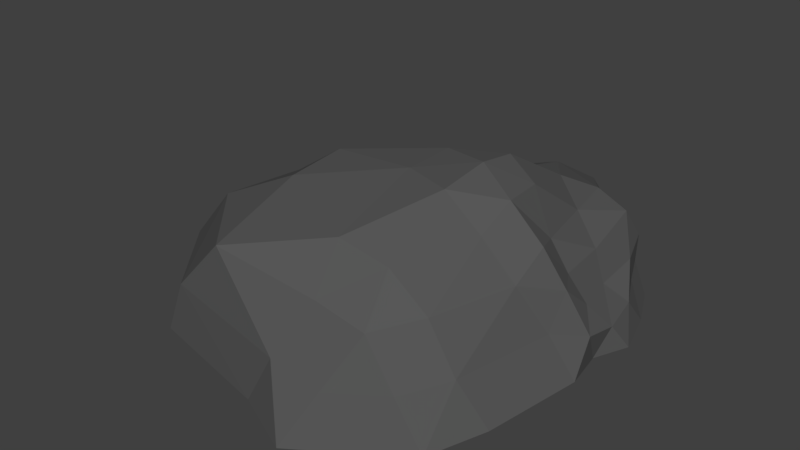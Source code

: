 # Source: SM_Rock_02.blend  (saved by Blender 2.79.0; exported with 4.5.12 LTS)
import bpy
from mathutils import Matrix  # noqa: F401  (used for matrix-valued properties, if any)

bpy.ops.wm.read_factory_settings(use_empty=True)
scene = bpy.context.scene
scene.name = 'Scene'

# ---- collections
col_collection_1 = bpy.data.collections.new('Collection 1'); scene.collection.children.link(col_collection_1)

# ---- materials (node trees are filled in below, after node groups)
mat_rock = bpy.data.materials.new('Rock')
mat_rock.alpha_threshold = 0.0
mat_rock.use_transparent_shadow = False
mat_rock.diffuse_color = (0.1025, 0.1025, 0.1025, 1.0)
mat_rock.specular_color = (0.07324, 0.07324, 0.07324)
mat_rock.roughness = 0.5
mat_rock.specular_intensity = 0.1562

# ---- material node trees

# ---- world
world_world = bpy.data.worlds.new('World'); scene.world = world_world
world_world.color = (0.05088, 0.05088, 0.05088)
world_world.use_sun_shadow = False
world_world.sun_shadow_jitter_overblur = 0.0
world_world.cycles.sampling_method = 'MANUAL'

# ---- meshes
me_icosphere = bpy.data.meshes.new('Icosphere')
me_icosphere.from_pydata([(0.6835, -1.444, 0.8643), (-1.541, -0.2956, 0.7701), (-0.3498, 1.419, 0.6074), (0.8462, 1.627, 0.5015), (1.239, 0.3103, 0.4854), (0.4927, 0.357, 1.404), (1.402, -0.05863, 0.09942), (1.429, 0.6563, 0.03972), (0.2551, -1.845, 0.03447), (1.093, -1.366, 0.09137), (-1.8, -0.1425, 0.08379), (-1.338, -1.397, 0.0879), (-0.1644, 1.774, 0.05976), (-0.976, 1.362, 0.07074), (1.146, 1.414, 0.03946), (0.6087, 1.845, 0.03842), (1.059, -0.3468, 0.8521), (-0.6985, -1.417, 0.9965), (-1.048, 0.275, 0.7171), (0.276, 1.663, 0.5416), (1.166, 1.054, 0.5146), (0.5506, -0.4869, 1.445), (0.9742, 0.1954, 0.96), (-0.7375, -0.1168, 1.266), (-0.01511, 1.093, 0.9318), (0.731, 1.252, 0.8991), (0.4535, 0.1027, 0.04466), (1.358, 0.5001, 0.2606), (0.8918, -1.409, 0.4754), (-1.771, -0.688, 0.4743), (-0.5779, 1.319, 0.3354), (0.7239, 1.709, 0.2636), (0.8782, -1.054, 0.8679), (-1.385, -0.6917, 0.9186), (-0.5493, 0.8739, 0.6819), (0.5361, 1.64, 0.5212), (1.167, 0.6642, 0.475), (0.6164, -1.132, 1.164), (0.7578, 0.2887, 1.272), (-1.082, -0.2098, 1.035), (-0.1749, 1.25, 0.7825), (0.7812, 1.395, 0.6857), (1.371, 0.1614, 0.3436), (0.466, -1.653, 0.4456), (-1.719, -0.2071, 0.4088), (-0.2351, 1.584, 0.3073), (0.9888, 1.493, 0.2652), (1.218, 0.05704, 0.6947), (0.2365, -1.422, 0.9239), (-1.378, 0.01666, 0.7586), (0.01489, 1.519, 0.5574), (1.037, 1.417, 0.5394), (0.5162, -0.00605, 1.468), (1.102, 0.2517, 0.7075), (0.1061, 0.1318, 1.417), (0.2266, 0.7366, 1.087), (0.625, 0.8477, 1.112), (0.8444, 0.7613, 0.9283), (1.081, 0.6582, 0.7298), (0.985, 1.265, 0.7777), (0.3337, 1.275, 0.9987), (0.4784, 1.62, 0.7818), (0.1003, 1.506, 0.784), (-0.07904, 0.5578, 1.019), (-0.2764, 0.6782, 0.7894), (-1.021, 0.09748, 1.011), (0.09959, -0.2978, 1.408), (-0.7682, -0.5839, 1.207), (0.1723, -1.114, 1.223), (0.8198, -0.09917, 1.306), (0.809, -0.4131, 1.16), (1.055, -0.02303, 1.006), (1.294, 0.8541, 0.2784), (1.309, 1.059, 0.03959), (1.131, 1.18, 0.2704), (0.4275, 1.766, 0.3127), (0.2172, 1.765, 0.04924), (0.07654, 1.68, 0.3043), (-0.8271, 0.7963, 0.4106), (-0.9115, 0.6004, 0.07424), (-1.604, 0.08417, 0.4661), (-1.14, -1.41, 0.538), (-0.2466, -1.623, 0.06118), (0.02168, -1.636, 0.5101), (1.082, -1.019, 0.48), (1.265, -0.8874, 0.09657), (1.231, -0.1674, 0.4634), (0.8822, 1.668, 0.03891), (-0.6033, 1.711, 0.06646), (-1.911, -0.5833, 0.08783), (0.6735, -1.612, 0.06295), (1.317, 0.3315, 0.06137), (-0.07615, -0.3896, 0.06373), (0.9797, 0.4053, 0.04219), (0.8177, 0.8003, 0.04203), (0.3846, -0.5157, 0.04035), (0.7244, -0.3696, 0.06489), (0.5354, 0.9914, 0.04138), (0.8561, 0.03841, 0.06751), (0.07999, 1.083, 0.05393), (-0.1695, 0.6587, 0.05586), (-0.1807, -0.0007381, 0.06061)], [], [(0, 32, 37), (1, 33, 39), (2, 34, 40), (3, 35, 41), (4, 36, 53), (22, 57, 38), (22, 58, 57), (20, 51, 59), (25, 60, 56), (25, 61, 60), (19, 50, 62), (24, 63, 55), (24, 64, 63), (18, 49, 65), (23, 66, 54), (23, 67, 66), (17, 48, 68), (21, 69, 52), (21, 70, 69), (16, 47, 71), (7, 72, 27), (7, 73, 72), (14, 46, 74), (15, 75, 31), (15, 76, 75), (12, 45, 77), (13, 78, 30), (13, 79, 78), (10, 44, 80), (11, 81, 29), (11, 82, 81), (8, 43, 83), (9, 84, 28), (9, 85, 84), (6, 42, 86), (14, 87, 46), (12, 88, 45), (10, 89, 44), (8, 90, 43), (6, 91, 42), (14, 73, 94), (9, 90, 96), (15, 87, 97), (7, 91, 93), (13, 88, 100), (6, 85, 98), (8, 82, 95), (11, 89, 92), (10, 79, 101), (12, 76, 99), (99, 97, 26), (99, 76, 97), (76, 15, 97), (101, 100, 26), (101, 79, 100), (79, 13, 100), (92, 101, 26), (92, 89, 101), (89, 10, 101), (95, 92, 26), (95, 82, 92), (82, 11, 92), (98, 96, 26), (98, 85, 96), (85, 9, 96), (100, 99, 26), (100, 88, 99), (88, 12, 99), (93, 98, 26), (93, 91, 98), (91, 6, 98), (97, 94, 26), (97, 87, 94), (87, 14, 94), (96, 95, 26), (96, 90, 95), (90, 8, 95), (94, 93, 26), (94, 73, 93), (73, 7, 93), (42, 27, 4), (42, 91, 27), (91, 7, 27), (43, 28, 0), (43, 90, 28), (90, 9, 28), (44, 29, 1), (44, 89, 29), (89, 11, 29), (45, 30, 2), (45, 88, 30), (88, 13, 30), (46, 31, 3), (46, 87, 31), (87, 15, 31), (86, 47, 16), (86, 42, 47), (42, 4, 47), (84, 86, 16), (84, 85, 86), (85, 6, 86), (28, 32, 0), (28, 84, 32), (84, 16, 32), (83, 48, 17), (83, 43, 48), (43, 0, 48), (81, 83, 17), (81, 82, 83), (82, 8, 83), (29, 33, 1), (29, 81, 33), (81, 17, 33), (80, 49, 18), (80, 44, 49), (44, 1, 49), (78, 80, 18), (78, 79, 80), (79, 10, 80), (30, 34, 2), (30, 78, 34), (78, 18, 34), (77, 50, 19), (77, 45, 50), (45, 2, 50), (75, 77, 19), (75, 76, 77), (76, 12, 77), (31, 35, 3), (31, 75, 35), (75, 19, 35), (74, 51, 20), (74, 46, 51), (46, 3, 51), (72, 74, 20), (72, 73, 74), (73, 14, 74), (27, 36, 4), (27, 72, 36), (72, 20, 36), (71, 53, 22), (71, 47, 53), (47, 4, 53), (69, 71, 22), (69, 70, 71), (70, 16, 71), (52, 38, 5), (52, 69, 38), (69, 22, 38), (68, 37, 21), (68, 48, 37), (48, 0, 37), (66, 68, 21), (66, 67, 68), (67, 17, 68), (54, 52, 5), (54, 66, 52), (66, 21, 52), (65, 39, 23), (65, 49, 39), (49, 1, 39), (63, 65, 23), (63, 64, 65), (64, 18, 65), (55, 54, 5), (55, 63, 54), (63, 23, 54), (62, 40, 24), (62, 50, 40), (50, 2, 40), (60, 62, 24), (60, 61, 62), (61, 19, 62), (56, 55, 5), (56, 60, 55), (60, 24, 55), (59, 41, 25), (59, 51, 41), (51, 3, 41), (57, 59, 25), (57, 58, 59), (58, 20, 59), (38, 56, 5), (38, 57, 56), (57, 25, 56), (53, 58, 22), (53, 36, 58), (36, 20, 58), (41, 61, 25), (41, 35, 61), (35, 19, 61), (40, 64, 24), (40, 34, 64), (34, 18, 64), (39, 67, 23), (39, 33, 67), (33, 17, 67), (37, 70, 21), (37, 32, 70), (32, 16, 70)])
me_icosphere.materials.append(mat_rock)
me_icosphere.use_remesh_preserve_volume = False
me_icosphere.use_remesh_preserve_attributes = False
me_icosphere.use_mirror_vertex_groups = False
me_icosphere.update()

# ---- objects
ob_rock_02 = bpy.data.objects.new('Rock_02', me_icosphere)

# ---- transforms, parenting, visibility, modifiers, constraints
ob_rock_02.location = (0.0, 0.0, -0.0006049)
ob_rock_02.scale = (0.2695, 0.271, 0.279)
ob_rock_02.lineart.crease_threshold = 0.0

# ---- collection membership
col_collection_1.objects.link(ob_rock_02)

# ---- scene / render settings (as saved in the file)
scene.frame_start = 1; scene.frame_end = 250; scene.frame_set(1)
scene.render.engine = 'BLENDER_EEVEE_NEXT'
scene.render.resolution_percentage = 50
scene.render.dither_intensity = 0.0
scene.cycles.use_denoising = False
scene.cycles.samples = 128
scene.cycles.sampling_pattern = 'TABULATED_SOBOL'
scene.cycles.light_sampling_threshold = 0.0
scene.cycles.use_adaptive_sampling = False
scene.cycles.use_light_tree = False
scene.cycles.blur_glossy = 0.0
scene.cycles.sample_clamp_indirect = 0.0
scene.view_settings.view_transform = 'Standard'
bpy.context.view_layer.update()

# ---- added for rendering (the .blend has no active camera and no usable light): camera, sun
cam_auto = bpy.data.cameras.new('AutoCamera')
cam_auto.lens = 50.0
cam_auto.sensor_width = 36.0
cam_auto.clip_end = 1000.0
ob_auto_camera = bpy.data.objects.new('AutoCamera', cam_auto)
scene.collection.objects.link(ob_auto_camera)
ob_auto_camera.location = (1.2338, -1.55834, 1.2479)
ob_auto_camera.rotation_euler = (1.09748, -7.21219e-08, 0.694738)
scene.camera = ob_auto_camera
light_auto_sun = bpy.data.lights.new('AutoSun', 'SUN')
light_auto_sun.energy = 3.0
light_auto_sun.angle = 0.0523599
ob_auto_sun = bpy.data.objects.new('AutoSun', light_auto_sun)
scene.collection.objects.link(ob_auto_sun)
ob_auto_sun.rotation_euler = (0.872665, 0.174533, 0.523599)
bpy.context.view_layer.update()
